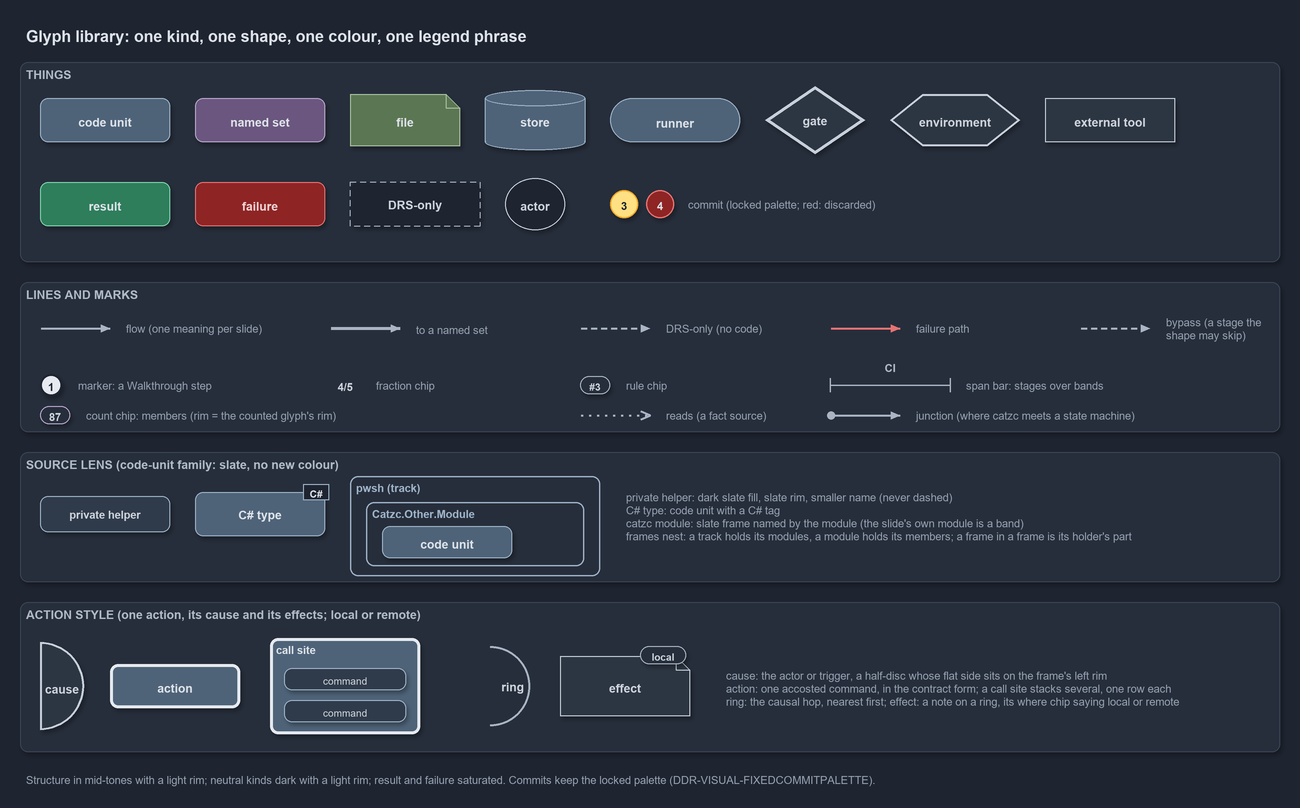

The diagram above was exported from draw.io. Its source (the exported page's mxGraphModel, read from the mxfile embedded in the PNG):
<mxGraphModel dx="1024" dy="768" grid="0" gridSize="10" guides="1" tooltips="1" connect="1" arrows="1" fold="1" page="1" pageScale="1" pageWidth="1300" pageHeight="800" background="#1E2430" math="0" shadow="1">
  <root>
    <mxCell id="0" />
    <mxCell id="1" parent="0" />
    <mxCell id="title" value="Glyph library: one kind, one shape, one colour, one legend phrase" style="text;html=1;align=left;verticalAlign=middle;fontSize=16;fontStyle=1;fontColor=#DDE2E9;" vertex="1" parent="1">
      <mxGeometry x="20" y="14" width="1260" height="30" as="geometry" />
    </mxCell>
    <mxCell id="band-things" value="THINGS" style="rounded=1;html=1;arcSize=3;fillColor=#262E3B;strokeColor=#3A4555;verticalAlign=top;align=left;spacingLeft=8;fontStyle=1;fontSize=12;fontColor=#B0BAC7;" vertex="1" parent="1">
      <mxGeometry x="20" y="56" width="1260" height="200" as="geometry" />
    </mxCell>
    <mxCell id="g-code" value="&lt;b&gt;code unit&lt;/b&gt;" style="rounded=1;whiteSpace=wrap;html=1;arcSize=20;fillColor=#4E6378;strokeColor=#9FB3C8;fontColor=#DDE2E9;fontSize=12;" vertex="1" parent="1">
      <mxGeometry x="40" y="92" width="130" height="44" as="geometry" />
    </mxCell>
    <mxCell id="g-set" value="&lt;b&gt;named set&lt;/b&gt;" style="rounded=1;whiteSpace=wrap;html=1;arcSize=20;fillColor=#6A567E;strokeColor=#B9A6CC;fontColor=#DDE2E9;fontSize=12;" vertex="1" parent="1">
      <mxGeometry x="195" y="92" width="130" height="44" as="geometry" />
    </mxCell>
    <mxCell id="g-file" value="&lt;b&gt;file&lt;/b&gt;" style="shape=note;size=14;whiteSpace=wrap;html=1;fillColor=#5B7653;strokeColor=#A9C29F;fontColor=#DDE2E9;fontSize=12;" vertex="1" parent="1">
      <mxGeometry x="350" y="88" width="110" height="52" as="geometry" />
    </mxCell>
    <mxCell id="g-store" value="&lt;b&gt;store&lt;/b&gt;" style="shape=cylinder3;boundedLbl=1;backgroundOutline=1;size=8;whiteSpace=wrap;html=1;fillColor=#4E6378;strokeColor=#9FB3C8;fontColor=#DDE2E9;fontSize=12;" vertex="1" parent="1">
      <mxGeometry x="485" y="84" width="100" height="60" as="geometry" />
    </mxCell>
    <mxCell id="g-runner" value="&lt;b&gt;runner&lt;/b&gt;" style="rounded=1;arcSize=50;whiteSpace=wrap;html=1;fillColor=#4E6378;strokeColor=#9FB3C8;fontColor=#DDE2E9;fontSize=12;" vertex="1" parent="1">
      <mxGeometry x="610" y="92" width="130" height="44" as="geometry" />
    </mxCell>
    <mxCell id="g-gate" value="&lt;b&gt;gate&lt;/b&gt;" style="rhombus;whiteSpace=wrap;html=1;fillColor=#2C3542;strokeColor=#C7D0DB;strokeWidth=3;fontColor=#CDD3DC;fontSize=12;" vertex="1" parent="1">
      <mxGeometry x="765" y="80" width="100" height="68" as="geometry" />
    </mxCell>
    <mxCell id="g-env" value="&lt;b&gt;environment&lt;/b&gt;" style="shape=hexagon;perimeter=hexagonPerimeter2;whiteSpace=wrap;html=1;fillColor=#2C3542;strokeColor=#C7D0DB;strokeWidth=2;fontColor=#CDD3DC;fontSize=12;" vertex="1" parent="1">
      <mxGeometry x="890" y="88" width="130" height="52" as="geometry" />
    </mxCell>
    <mxCell id="g-external" value="&lt;b&gt;external tool&lt;/b&gt;" style="rounded=0;whiteSpace=wrap;html=1;fillColor=#2C3542;strokeColor=#C7D0DB;fontColor=#CDD3DC;fontSize=12;" vertex="1" parent="1">
      <mxGeometry x="1045" y="92" width="130" height="44" as="geometry" />
    </mxCell>
    <mxCell id="g-result" value="&lt;b&gt;result&lt;/b&gt;" style="rounded=1;whiteSpace=wrap;html=1;arcSize=20;fillColor=#2E7D5B;strokeColor=#7FD3AE;fontColor=#DDE2E9;fontSize=12;" vertex="1" parent="1">
      <mxGeometry x="40" y="176" width="130" height="44" as="geometry" />
    </mxCell>
    <mxCell id="g-failure" value="&lt;b&gt;failure&lt;/b&gt;" style="rounded=1;whiteSpace=wrap;html=1;arcSize=20;fillColor=#8E2424;strokeColor=#E57373;fontColor=#EFD4D4;fontSize=12;" vertex="1" parent="1">
      <mxGeometry x="195" y="176" width="130" height="44" as="geometry" />
    </mxCell>
    <mxCell id="g-drsonly" value="&lt;b&gt;DRS-only&lt;/b&gt;" style="rounded=1;whiteSpace=wrap;html=1;arcSize=20;fillColor=#1E2430;strokeColor=#AAB4C3;dashed=1;fontColor=#CDD3DC;fontSize=12;" vertex="1" parent="1">
      <mxGeometry x="350" y="176" width="130" height="44" as="geometry" />
    </mxCell>
    <mxCell id="g-actor" value="&lt;b&gt;actor&lt;/b&gt;" style="ellipse;whiteSpace=wrap;html=1;fillColor=#1E2430;strokeColor=#C7D0DB;fontColor=#CDD3DC;fontSize=12;" vertex="1" parent="1">
      <mxGeometry x="505" y="172" width="60" height="52" as="geometry" />
    </mxCell>
    <mxCell id="g-commit" value="3" style="ellipse;html=1;fillColor=#FFE082;strokeColor=#F9A825;strokeWidth=1.5;fontStyle=1;fontSize=11;fontColor=#1E2430;" vertex="1" parent="1">
      <mxGeometry x="610" y="184" width="28" height="28" as="geometry" />
    </mxCell>
    <mxCell id="g-commit-red" value="4" style="ellipse;html=1;fillColor=#8E2424;strokeColor=#E57373;strokeWidth=1.5;fontStyle=1;fontSize=11;fontColor=#DDE2E9;" vertex="1" parent="1">
      <mxGeometry x="646" y="184" width="28" height="28" as="geometry" />
    </mxCell>
    <mxCell id="g-commit-text" value="commit (locked palette; red: discarded)" style="text;html=1;align=left;verticalAlign=middle;fontSize=11;fontColor=#949FAE;" vertex="1" parent="1">
      <mxGeometry x="682" y="188" width="240" height="20" as="geometry" />
    </mxCell>
    <mxCell id="band-marks" value="LINES AND MARKS" style="rounded=1;html=1;arcSize=3;fillColor=#262E3B;strokeColor=#3A4555;verticalAlign=top;align=left;spacingLeft=8;fontStyle=1;fontSize=12;fontColor=#B0BAC7;" vertex="1" parent="1">
      <mxGeometry x="20" y="276" width="1260" height="150" as="geometry" />
    </mxCell>
    <mxCell id="p-flow-a" value="" style="text;html=1;strokeColor=none;fillColor=none;" vertex="1" parent="1">
      <mxGeometry x="40" y="322" width="1" height="1" as="geometry" />
    </mxCell>
    <mxCell id="p-flow-b" value="" style="text;html=1;strokeColor=none;fillColor=none;" vertex="1" parent="1">
      <mxGeometry x="110" y="322" width="1" height="1" as="geometry" />
    </mxCell>
    <mxCell id="e-flow" value="" style="edgeStyle=orthogonalEdgeStyle;rounded=1;html=1;endArrow=block;strokeColor=#AAB4C3;shadow=0;" edge="1" parent="1" source="p-flow-a" target="p-flow-b">
      <mxGeometry relative="1" as="geometry" />
    </mxCell>
    <mxCell id="e-flow-text" value="flow (one meaning per slide)" style="text;html=1;align=left;verticalAlign=middle;fontSize=11;fontColor=#949FAE;" vertex="1" parent="1">
      <mxGeometry x="120" y="312" width="180" height="20" as="geometry" />
    </mxCell>
    <mxCell id="p-thick-a" value="" style="text;html=1;strokeColor=none;fillColor=none;" vertex="1" parent="1">
      <mxGeometry x="330" y="322" width="1" height="1" as="geometry" />
    </mxCell>
    <mxCell id="p-thick-b" value="" style="text;html=1;strokeColor=none;fillColor=none;" vertex="1" parent="1">
      <mxGeometry x="400" y="322" width="1" height="1" as="geometry" />
    </mxCell>
    <mxCell id="e-thick" value="" style="edgeStyle=orthogonalEdgeStyle;rounded=1;html=1;endArrow=block;strokeColor=#AAB4C3;strokeWidth=2.5;shadow=0;" edge="1" parent="1" source="p-thick-a" target="p-thick-b">
      <mxGeometry relative="1" as="geometry" />
    </mxCell>
    <mxCell id="e-thick-text" value="to a named set" style="text;html=1;align=left;verticalAlign=middle;fontSize=11;fontColor=#949FAE;" vertex="1" parent="1">
      <mxGeometry x="410" y="312" width="150" height="20" as="geometry" />
    </mxCell>
    <mxCell id="p-adr-a" value="" style="text;html=1;strokeColor=none;fillColor=none;" vertex="1" parent="1">
      <mxGeometry x="580" y="322" width="1" height="1" as="geometry" />
    </mxCell>
    <mxCell id="p-adr-b" value="" style="text;html=1;strokeColor=none;fillColor=none;" vertex="1" parent="1">
      <mxGeometry x="650" y="322" width="1" height="1" as="geometry" />
    </mxCell>
    <mxCell id="e-adr" value="" style="edgeStyle=orthogonalEdgeStyle;rounded=1;html=1;endArrow=block;strokeColor=#AAB4C3;dashed=1;shadow=0;" edge="1" parent="1" source="p-adr-a" target="p-adr-b">
      <mxGeometry relative="1" as="geometry" />
    </mxCell>
    <mxCell id="e-adr-text" value="DRS-only (no code)" style="text;html=1;align=left;verticalAlign=middle;fontSize=11;fontColor=#949FAE;" vertex="1" parent="1">
      <mxGeometry x="660" y="312" width="150" height="20" as="geometry" />
    </mxCell>
    <mxCell id="p-fail-a" value="" style="text;html=1;strokeColor=none;fillColor=none;" vertex="1" parent="1">
      <mxGeometry x="830" y="322" width="1" height="1" as="geometry" />
    </mxCell>
    <mxCell id="p-fail-b" value="" style="text;html=1;strokeColor=none;fillColor=none;" vertex="1" parent="1">
      <mxGeometry x="900" y="322" width="1" height="1" as="geometry" />
    </mxCell>
    <mxCell id="e-fail" value="" style="edgeStyle=orthogonalEdgeStyle;rounded=1;html=1;endArrow=block;strokeColor=#E57373;shadow=0;" edge="1" parent="1" source="p-fail-a" target="p-fail-b">
      <mxGeometry relative="1" as="geometry" />
    </mxCell>
    <mxCell id="e-fail-text" value="failure path" style="text;html=1;align=left;verticalAlign=middle;fontSize=11;fontColor=#949FAE;" vertex="1" parent="1">
      <mxGeometry x="910" y="312" width="150" height="20" as="geometry" />
    </mxCell>
    <mxCell id="p-bypass-a" value="" style="text;html=1;strokeColor=none;fillColor=none;" vertex="1" parent="1">
      <mxGeometry x="1080" y="322" width="1" height="1" as="geometry" />
    </mxCell>
    <mxCell id="p-bypass-b" value="" style="text;html=1;strokeColor=none;fillColor=none;" vertex="1" parent="1">
      <mxGeometry x="1150" y="322" width="1" height="1" as="geometry" />
    </mxCell>
    <mxCell id="e-bypass" value="" style="curved=1;rounded=1;html=1;endArrow=block;strokeColor=#AAB4C3;dashed=1;shadow=0;" edge="1" parent="1" source="p-bypass-a" target="p-bypass-b">
      <mxGeometry relative="1" as="geometry" />
    </mxCell>
    <mxCell id="e-bypass-text" value="bypass (a stage the shape may skip)" style="text;html=1;whiteSpace=wrap;align=left;verticalAlign=middle;fontSize=11;fontColor=#949FAE;" vertex="1" parent="1">
      <mxGeometry x="1160" y="304" width="110" height="36" as="geometry" />
    </mxCell>
    <mxCell id="m-marker" value="1" style="ellipse;html=1;fillColor=#E6EAF0;strokeColor=#1E2430;strokeWidth=2;fontColor=#1E2430;fontStyle=1;fontSize=11;" vertex="1" parent="1">
      <mxGeometry x="40" y="368" width="22" height="22" as="geometry" />
    </mxCell>
    <mxCell id="m-marker-text" value="marker: a Walkthrough step" style="text;html=1;align=left;verticalAlign=middle;fontSize=11;fontColor=#949FAE;" vertex="1" parent="1">
      <mxGeometry x="72" y="369" width="180" height="20" as="geometry" />
    </mxCell>
    <mxCell id="m-fraction" value="&lt;b&gt;4/5&lt;/b&gt;" style="text;html=1;align=center;verticalAlign=middle;fontSize=11;fontColor=#CDD3DC;fillColor=#1E2430;strokeColor=none;" vertex="1" parent="1">
      <mxGeometry x="330" y="370" width="30" height="18" as="geometry" />
    </mxCell>
    <mxCell id="m-fraction-text" value="fraction chip" style="text;html=1;align=left;verticalAlign=middle;fontSize=11;fontColor=#949FAE;" vertex="1" parent="1">
      <mxGeometry x="370" y="369" width="150" height="20" as="geometry" />
    </mxCell>
    <mxCell id="p-read-a" value="" style="text;html=1;strokeColor=none;fillColor=none;" vertex="1" parent="1">
      <mxGeometry x="580" y="409" width="1" height="1" as="geometry" />
    </mxCell>
    <mxCell id="p-read-b" value="" style="text;html=1;strokeColor=none;fillColor=none;" vertex="1" parent="1">
      <mxGeometry x="650" y="409" width="1" height="1" as="geometry" />
    </mxCell>
    <mxCell id="e-read" value="" style="edgeStyle=orthogonalEdgeStyle;rounded=1;html=1;endArrow=open;strokeColor=#AAB4C3;dashed=1;dashPattern=1 3;shadow=0;" edge="1" parent="1" source="p-read-a" target="p-read-b">
      <mxGeometry relative="1" as="geometry" />
    </mxCell>
    <mxCell id="e-read-text" value="reads (a fact source)" style="text;html=1;align=left;verticalAlign=middle;fontSize=11;fontColor=#949FAE;" vertex="1" parent="1">
      <mxGeometry x="660" y="399" width="150" height="20" as="geometry" />
    </mxCell>
    <mxCell id="p-junction-a" value="" style="text;html=1;strokeColor=none;fillColor=none;" vertex="1" parent="1">
      <mxGeometry x="830" y="409" width="1" height="1" as="geometry" />
    </mxCell>
    <mxCell id="p-junction-b" value="" style="text;html=1;strokeColor=none;fillColor=none;" vertex="1" parent="1">
      <mxGeometry x="900" y="409" width="1" height="1" as="geometry" />
    </mxCell>
    <mxCell id="e-junction" value="" style="edgeStyle=orthogonalEdgeStyle;rounded=1;html=1;startArrow=oval;startFill=1;endArrow=block;strokeColor=#AAB4C3;shadow=0;" edge="1" parent="1" source="p-junction-a" target="p-junction-b">
      <mxGeometry relative="1" as="geometry" />
    </mxCell>
    <mxCell id="e-junction-text" value="junction (where catzc meets a state machine)" style="text;html=1;align=left;verticalAlign=middle;fontSize=11;fontColor=#949FAE;" vertex="1" parent="1">
      <mxGeometry x="910" y="399" width="300" height="20" as="geometry" />
    </mxCell>
    <mxCell id="m-rule" value="#3" style="rounded=1;arcSize=50;whiteSpace=wrap;html=1;fillColor=#262E3B;strokeColor=#AAB4C3;fontColor=#CDD3DC;fontStyle=1;fontSize=10.5;" vertex="1" parent="1">
      <mxGeometry x="580" y="370" width="30" height="18" as="geometry" />
    </mxCell>
    <mxCell id="m-rule-text" value="rule chip" style="text;html=1;align=left;verticalAlign=middle;fontSize=11;fontColor=#949FAE;" vertex="1" parent="1">
      <mxGeometry x="620" y="369" width="150" height="20" as="geometry" />
    </mxCell>
    <mxCell id="span-line" value="" style="shape=crossbar;whiteSpace=wrap;html=1;rounded=1;fillColor=none;strokeColor=#AAB4C3;strokeWidth=1.5;shadow=0;" vertex="1" parent="1">
      <mxGeometry x="830" y="372" width="120" height="14" as="geometry" />
    </mxCell>
    <mxCell id="span-label" value="CI" style="text;html=1;align=center;verticalAlign=middle;fontSize=11;fontStyle=1;fontColor=#B0BAC7;labelBackgroundColor=#262E3B;" vertex="1" parent="1">
      <mxGeometry x="875" y="352" width="30" height="16" as="geometry" />
    </mxCell>
    <mxCell id="span-text" value="span bar: stages over bands" style="text;html=1;align=left;verticalAlign=middle;fontSize=11;fontColor=#949FAE;" vertex="1" parent="1">
      <mxGeometry x="960" y="369" width="200" height="20" as="geometry" />
    </mxCell>
    <mxCell id="m-count" value="87" style="rounded=1;arcSize=50;whiteSpace=wrap;html=1;fillColor=#262E3B;strokeColor=#B9A6CC;fontColor=#CDD3DC;fontStyle=1;fontSize=11;" vertex="1" parent="1">
      <mxGeometry x="40" y="400" width="30" height="18" as="geometry" />
    </mxCell>
    <mxCell id="m-count-text" value="count chip: members (rim = the counted glyph's rim)" style="text;html=1;align=left;verticalAlign=middle;fontSize=11;fontColor=#949FAE;" vertex="1" parent="1">
      <mxGeometry x="80" y="399" width="300" height="20" as="geometry" />
    </mxCell>
    <mxCell id="band-source" value="SOURCE LENS (code-unit family: slate, no new colour)" style="rounded=1;html=1;arcSize=3;fillColor=#262E3B;strokeColor=#3A4555;verticalAlign=top;align=left;spacingLeft=8;fontStyle=1;fontSize=12;fontColor=#B0BAC7;" vertex="1" parent="1">
      <mxGeometry x="20" y="446" width="1260" height="130" as="geometry" />
    </mxCell>
    <mxCell id="g-private" value="&lt;b&gt;private helper&lt;/b&gt;" style="rounded=1;whiteSpace=wrap;html=1;arcSize=20;fillColor=#2F3B4A;strokeColor=#9FB3C8;fontColor=#CDD3DC;fontSize=11;" vertex="1" parent="1">
      <mxGeometry x="40" y="490" width="130" height="36" as="geometry" />
    </mxCell>
    <mxCell id="g-type" value="&lt;b&gt;C# type&lt;/b&gt;" style="rounded=1;whiteSpace=wrap;html=1;arcSize=20;fillColor=#4E6378;strokeColor=#9FB3C8;fontColor=#DDE2E9;fontSize=12;" vertex="1" parent="1">
      <mxGeometry x="195" y="486" width="130" height="44" as="geometry" />
    </mxCell>
    <mxCell id="g-type-tag" value="C#" style="rounded=0;html=1;fillColor=#1E2430;strokeColor=#9FB3C8;fontColor=#DDE2E9;fontStyle=1;fontSize=10.5;shadow=0;" vertex="1" parent="1">
      <mxGeometry x="303" y="478" width="26" height="16" as="geometry" />
    </mxCell>
    <mxCell id="g-module-holder" value="pwsh (track)" style="rounded=1;html=1;arcSize=6;fillColor=none;strokeColor=#9FB3C8;strokeWidth=1.5;verticalAlign=top;align=left;spacingLeft=8;fontStyle=1;fontSize=11;fontColor=#9FB3C8;shadow=0;" vertex="1" parent="1">
      <mxGeometry x="350" y="470" width="250" height="100" as="geometry" />
    </mxCell>
    <mxCell id="g-module" value="Catzc.Other.Module" style="rounded=1;html=1;arcSize=6;fillColor=none;strokeColor=#9FB3C8;strokeWidth=1.5;verticalAlign=top;align=left;spacingLeft=8;fontStyle=1;fontSize=11;fontColor=#9FB3C8;shadow=0;" vertex="1" parent="g-module-holder">
      <mxGeometry x="16" y="26" width="218" height="64" as="geometry" />
    </mxCell>
    <mxCell id="g-module-member" value="&lt;b&gt;code unit&lt;/b&gt;" style="rounded=1;whiteSpace=wrap;html=1;arcSize=20;fillColor=#4E6378;strokeColor=#9FB3C8;fontColor=#DDE2E9;fontSize=12;" vertex="1" parent="g-module">
      <mxGeometry x="16" y="24" width="130" height="32" as="geometry" />
    </mxCell>
    <mxCell id="g-source-text" value="private helper: dark slate fill, slate rim, smaller name (never dashed)&lt;br&gt;C# type: code unit with a C# tag&lt;br&gt;catzc module: slate frame named by the module (the slide's own module is a band)&lt;br&gt;frames nest: a track holds its modules, a module holds its members; a frame in a frame is its holder's part" style="text;html=1;whiteSpace=wrap;align=left;verticalAlign=middle;fontSize=11;fontColor=#949FAE;" vertex="1" parent="1">
      <mxGeometry x="620" y="478" width="640" height="64" as="geometry" />
    </mxCell>
    <mxCell id="band-action" value="ACTION STYLE (one action, its cause and its effects; local or remote)" style="rounded=1;html=1;arcSize=3;fillColor=#262E3B;strokeColor=#3A4555;verticalAlign=top;align=left;spacingLeft=8;fontStyle=1;fontSize=12;fontColor=#B0BAC7;" vertex="1" parent="1">
      <mxGeometry x="20" y="596" width="1260" height="150" as="geometry" />
    </mxCell>
    <mxCell id="g-cause" value="&lt;b&gt;cause&lt;/b&gt;" style="shape=delay;whiteSpace=wrap;html=1;fillColor=#2C3542;strokeColor=#C7D0DB;strokeWidth=2;fontColor=#CDD3DC;fontSize=12;" vertex="1" parent="1">
      <mxGeometry x="40" y="636" width="44" height="88" as="geometry" />
    </mxCell>
    <mxCell id="g-action" value="&lt;b&gt;action&lt;/b&gt;" style="rounded=1;whiteSpace=wrap;html=1;arcSize=20;fillColor=#4E6378;strokeColor=#E6EAF0;strokeWidth=3;fontColor=#DDE2E9;fontSize=12;" vertex="1" parent="1">
      <mxGeometry x="110" y="658" width="130" height="44" as="geometry" />
    </mxCell>
    <mxCell id="g-callsite" value="&lt;b&gt;call site&lt;/b&gt;" style="rounded=1;whiteSpace=wrap;html=1;arcSize=8;fillColor=#4E6378;strokeColor=#E6EAF0;strokeWidth=3;verticalAlign=top;align=left;spacingLeft=8;fontColor=#DDE2E9;fontSize=11;" vertex="1" parent="1">
      <mxGeometry x="270" y="632" width="150" height="96" as="geometry" />
    </mxCell>
    <mxCell id="g-callsite-a-member" value="command" style="rounded=1;whiteSpace=wrap;html=1;arcSize=20;fillColor=#2F3B4A;strokeColor=#9FB3C8;fontColor=#CDD3DC;fontSize=10.5;" vertex="1" parent="g-callsite">
      <mxGeometry x="14" y="30" width="122" height="22" as="geometry" />
    </mxCell>
    <mxCell id="g-callsite-b-member" value="command" style="rounded=1;whiteSpace=wrap;html=1;arcSize=20;fillColor=#2F3B4A;strokeColor=#9FB3C8;fontColor=#CDD3DC;fontSize=10.5;" vertex="1" parent="g-callsite">
      <mxGeometry x="14" y="62" width="122" height="22" as="geometry" />
    </mxCell>
    <mxCell id="g-ring" value="&lt;b&gt;ring&lt;/b&gt;" style="shape=mxgraph.basic.arc;startAngle=0.75;endAngle=0.25;whiteSpace=wrap;html=1;fillColor=none;strokeColor=#AAB4C3;strokeWidth=2;fontColor=#CDD3DC;fontSize=12;align=right;spacingRight=10;shadow=0;" vertex="1" parent="1">
      <mxGeometry x="450" y="640" width="80" height="80" as="geometry" />
    </mxCell>
    <mxCell id="g-effect" value="&lt;b&gt;effect&lt;/b&gt;" style="shape=note;size=14;whiteSpace=wrap;html=1;fillColor=#2C3542;strokeColor=#C7D0DB;fontColor=#CDD3DC;fontSize=12;" vertex="1" parent="1">
      <mxGeometry x="560" y="650" width="130" height="60" as="geometry" />
    </mxCell>
    <mxCell id="g-effect-tag" value="local" style="rounded=1;arcSize=50;whiteSpace=wrap;html=1;fillColor=#262E3B;strokeColor=#AAB4C3;fontColor=#CDD3DC;fontStyle=1;fontSize=10.5;" vertex="1" parent="1">
      <mxGeometry x="640" y="640" width="46" height="18" as="geometry" />
    </mxCell>
    <mxCell id="g-action-text" value="cause: the actor or trigger, a half-disc whose flat side sits on the frame's left rim&lt;br&gt;action: one accosted command, in the contract form; a call site stacks several, one row each&lt;br&gt;ring: the causal hop, nearest first; effect: a note on a ring, its where chip saying local or remote" style="text;html=1;whiteSpace=wrap;align=left;verticalAlign=middle;fontSize=11;fontColor=#949FAE;" vertex="1" parent="1">
      <mxGeometry x="720" y="650" width="540" height="64" as="geometry" />
    </mxCell>
    <mxCell id="footer" value="Structure in mid-tones with a light rim; neutral kinds dark with a light rim; result and failure saturated. Commits keep the locked palette (DDR-VISUAL-FIXEDCOMMITPALETTE)." style="text;html=1;whiteSpace=wrap;align=left;verticalAlign=top;fontSize=11;fontColor=#949FAE;" vertex="1" parent="1">
      <mxGeometry x="20" y="762" width="1260" height="20" as="geometry" />
    </mxCell>
  </root>
</mxGraphModel>